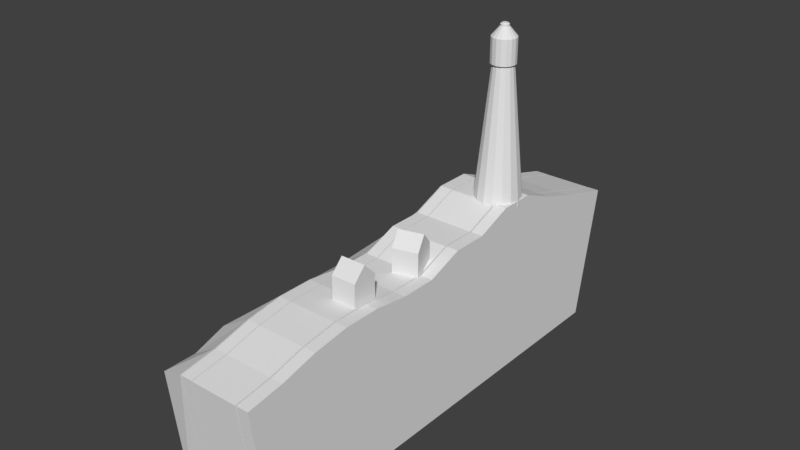 # Source: front.blend  (saved by Blender 2.78.0; exported with 4.5.12 LTS)
import bpy
from mathutils import Matrix  # noqa: F401  (used for matrix-valued properties, if any)

bpy.ops.wm.read_factory_settings(use_empty=True)
scene = bpy.context.scene
scene.name = 'Scene'

# ---- collections
col_collection_1 = bpy.data.collections.new('Collection 1'); scene.collection.children.link(col_collection_1)

# ---- materials (node trees are filled in below, after node groups)
mat_material = bpy.data.materials.new('Material')
mat_material.alpha_threshold = 0.0
mat_material.use_transparent_shadow = False
mat_material.roughness = 0.5
mat_material.line_color = (0.0, 0.0, 0.0, 1.0)

# ---- material node trees

# ---- world
world_world = bpy.data.worlds.new('World'); scene.world = world_world
world_world.color = (0.05088, 0.05088, 0.05088)
world_world.use_sun_shadow = False
world_world.sun_shadow_jitter_overblur = 0.0
world_world.cycles.sampling_method = 'MANUAL'

# ---- meshes
me_cube = bpy.data.meshes.new('Cube')
me_cube.from_pydata([(-8.003, 77.07, -21.59), (-8.003, 1.876, -21.59), (-10.0, 1.876, -21.59), (-10.0, 77.07, -21.59), (-8.003, 81.38, 1.0), (-8.003, -1.0, 1.0), (-10.0, -1.0, 1.0), (-10.0, 81.38, 1.0), (0.1414, 77.02, -21.59), (0.1414, 1.834, -21.59), (-7.859, 1.834, -21.59), (-7.859, 77.02, -21.59), (0.1414, 81.34, 1.0), (0.1414, -1.041, 1.0), (-7.859, -1.041, 1.0), (-7.859, 81.34, 1.0), (2.369, 77.07, -21.59), (2.369, 1.876, -21.59), (0.3692, 1.876, -21.59), (0.3692, 77.07, -21.59), (2.369, 81.38, 1.0), (2.369, -1.0, 1.0), (0.3692, -1.0, 1.0), (0.3692, 81.38, 1.0), (-10.19, 77.07, -21.59), (-10.19, 1.876, -21.59), (-14.19, 1.876, -21.59), (-14.19, 77.07, -21.59), (-10.19, 81.38, 1.0), (-10.19, -1.0, 1.0), (-15.27, 0.2966, -1.395), (-14.94, 80.01, -2.622), (2.369, 71.26, -21.59), (2.369, 65.24, -21.59), (2.369, 59.21, -21.59), (2.369, 53.19, -21.59), (2.369, 47.17, -21.59), (2.369, 41.15, -21.59), (2.369, 35.13, -21.59), (2.369, 29.11, -21.59), (2.369, 23.09, -21.59), (2.369, 17.06, -21.59), (2.369, 11.04, -21.59), (2.369, 5.021, -21.59), (0.3692, 5.021, -21.59), (0.3692, 11.04, -21.59), (0.3692, 17.06, -21.59), (0.3692, 23.09, -21.59), (0.3692, 29.11, -21.59), (0.3692, 35.13, -21.59), (0.3692, 41.15, -21.59), (0.3692, 47.17, -21.59), (0.3692, 53.19, -21.59), (0.3692, 59.21, -21.59), (0.3692, 65.24, -21.59), (0.3692, 71.26, -21.59), (2.369, 71.26, 3.831), (2.369, 65.24, 5.784), (2.369, 59.21, 8.225), (2.369, 53.19, 8.225), (2.369, 47.17, 5.882), (2.369, 41.15, 5.882), (2.369, 35.13, 3.636), (2.369, 29.11, 3.636), (2.369, 23.09, 4.417), (2.369, 17.06, 4.417), (2.369, 11.04, 3.539), (2.369, 5.021, 1.976), (0.3692, 5.021, 1.976), (0.3692, 11.04, 3.539), (0.3692, 17.06, 4.417), (0.3692, 23.09, 4.417), (0.3692, 29.11, 3.636), (0.3692, 35.13, 3.636), (0.3692, 41.15, 5.882), (0.3692, 47.17, 5.882), (0.3692, 53.19, 8.225), (0.3692, 59.21, 8.225), (0.3692, 65.24, 5.784), (0.3692, 71.26, 3.831), (0.1414, 71.22, -21.59), (0.1414, 65.19, -21.59), (0.1414, 59.17, -21.59), (0.1414, 53.15, -21.59), (0.1414, 47.13, -21.59), (0.1414, 41.11, -21.59), (0.1414, 35.09, -21.59), (0.1414, 29.07, -21.59), (0.1414, 23.04, -21.59), (0.1414, 17.02, -21.59), (0.1414, 11.0, -21.59), (0.1414, 4.98, -21.59), (-7.859, 4.98, -21.59), (-7.859, 11.0, -21.59), (-7.859, 17.02, -21.59), (-7.859, 23.04, -21.59), (-7.859, 29.07, -21.59), (-7.859, 35.09, -21.59), (-7.859, 41.11, -21.59), (-7.859, 47.13, -21.59), (-7.859, 53.15, -21.59), (-7.859, 59.17, -21.59), (-7.859, 65.19, -21.59), (-7.859, 71.22, -21.59), (0.1414, 71.22, 3.831), (0.1414, 65.19, 5.784), (0.1414, 59.17, 8.225), (0.1414, 53.15, 8.225), (0.1414, 47.13, 5.882), (0.1414, 41.11, 5.882), (0.1414, 35.09, 3.636), (0.1414, 29.07, 3.636), (0.1414, 23.04, 4.417), (0.1414, 17.02, 4.417), (0.1414, 11.0, 3.539), (0.1414, 4.98, 1.976), (-7.859, 4.98, 1.976), (-7.859, 11.0, 3.539), (-7.859, 17.02, 4.417), (-7.859, 23.04, 4.417), (-7.859, 29.07, 3.636), (-7.859, 35.09, 3.636), (-7.859, 41.11, 5.882), (-7.859, 47.13, 5.882), (-7.859, 53.15, 8.225), (-7.859, 59.17, 8.225), (-7.859, 65.19, 5.784), (-7.859, 71.22, 3.831), (-8.003, 71.26, -21.59), (-8.003, 65.24, -21.59), (-8.003, 59.21, -21.59), (-8.003, 53.19, -21.59), (-8.003, 47.17, -21.59), (-8.003, 41.15, -21.59), (-8.003, 35.13, -21.59), (-8.003, 29.11, -21.59), (-8.003, 23.09, -21.59), (-8.003, 17.06, -21.59), (-8.003, 11.04, -21.59), (-8.003, 5.021, -21.59), (-10.0, 5.021, -21.59), (-10.0, 11.04, -21.59), (-10.0, 17.06, -21.59), (-10.0, 23.09, -21.59), (-10.0, 29.11, -21.59), (-10.0, 35.13, -21.59), (-10.0, 41.15, -21.59), (-10.0, 47.17, -21.59), (-10.0, 53.19, -21.59), (-10.0, 59.21, -21.59), (-10.0, 65.24, -21.59), (-10.0, 71.26, -21.59), (-8.003, 71.26, 3.831), (-8.003, 65.24, 5.784), (-8.003, 59.21, 8.225), (-8.003, 53.19, 8.225), (-8.003, 47.17, 5.882), (-8.003, 41.15, 5.882), (-8.003, 35.13, 3.636), (-8.003, 29.11, 3.636), (-8.003, 23.09, 4.417), (-8.003, 17.06, 4.417), (-8.003, 11.04, 3.539), (-8.003, 5.021, 1.976), (-10.0, 5.021, 1.976), (-10.0, 11.04, 3.539), (-10.0, 17.06, 4.417), (-10.0, 23.09, 4.417), (-10.0, 29.11, 3.636), (-10.0, 35.13, 3.636), (-10.0, 41.15, 5.882), (-10.0, 47.17, 5.882), (-10.0, 53.19, 8.225), (-10.0, 59.21, 8.225), (-10.0, 65.24, 5.784), (-10.0, 71.26, 3.831), (-10.19, 71.26, -21.59), (-10.19, 65.24, -21.59), (-10.19, 59.21, -21.59), (-10.19, 53.19, -21.59), (-10.19, 47.17, -21.59), (-10.19, 41.15, -21.59), (-10.19, 35.13, -21.59), (-10.19, 29.11, -21.59), (-10.19, 23.09, -21.59), (-10.19, 17.06, -21.59), (-10.19, 11.04, -21.59), (-10.19, 5.021, -21.59), (-14.19, 5.021, -21.59), (-14.19, 11.04, -21.59), (-14.19, 17.06, -21.59), (-14.19, 23.09, -21.59), (-14.19, 29.11, -21.59), (-14.19, 35.13, -21.59), (-14.19, 41.15, -21.59), (-14.19, 47.17, -21.59), (-14.19, 53.19, -21.59), (-14.19, 59.21, -21.59), (-14.19, 65.24, -21.59), (-14.19, 71.26, -21.59), (-10.19, 71.26, 3.831), (-10.19, 65.24, 5.784), (-10.19, 59.21, 8.225), (-10.19, 53.19, 8.225), (-10.19, 47.17, 5.882), (-10.57, 40.78, 4.687), (-10.19, 35.13, 3.636), (-10.19, 29.11, 3.636), (-10.19, 23.09, 4.417), (-10.19, 17.06, 4.417), (-10.19, 11.04, 3.539), (-10.19, 5.021, 1.976), (-15.31, 5.727, -1.398), (-16.0, 11.61, -0.1087), (-16.2, 16.94, -1.204), (-16.32, 22.68, -1.197), (-18.01, 27.54, -2.032), (-17.04, 36.2, -1.321), (-15.88, 41.11, -0.6687), (-14.97, 46.51, -0.02739), (-15.34, 51.92, -0.7854), (-14.79, 58.7, -1.511), (-15.2, 65.42, -1.423), (-15.21, 71.87, -2.428), (-4.059, 21.25, 4.024), (-4.059, 21.25, 8.171), (-4.059, 25.4, 4.024), (-4.059, 25.4, 8.171), (0.08793, 21.25, 4.024), (0.08793, 21.25, 8.171), (0.08793, 25.4, 4.024), (0.08793, 25.4, 8.171), (-4.059, 23.32, 4.024), (-4.059, 23.32, 10.32), (0.08793, 23.32, 4.024), (0.08793, 23.32, 10.32), (-3.439, 33.13, 3.477), (-3.439, 33.13, 7.624), (-4.532, 37.13, 3.477), (-4.532, 37.13, 7.624), (0.5613, 34.22, 3.477), (0.5613, 34.22, 7.624), (-0.5323, 38.22, 3.477), (-0.5323, 38.22, 7.624), (-3.986, 35.13, 3.477), (-3.986, 35.13, 9.768), (0.01453, 36.22, 3.477), (0.01453, 36.22, 9.768), (-1.481, 60.38, 7.349), (-1.481, 58.16, 30.12), (0.02511, 60.08, 7.349), (-0.8246, 58.03, 30.12), (1.302, 59.22, 7.349), (-0.2682, 57.65, 30.12), (2.155, 57.95, 7.349), (0.1035, 57.1, 30.12), (2.455, 56.44, 7.349), (0.2341, 56.44, 30.12), (2.155, 54.94, 7.349), (0.1035, 55.79, 30.12), (1.302, 53.66, 7.349), (-0.2682, 55.23, 30.12), (0.02511, 52.81, 7.349), (-0.8246, 54.86, 30.12), (-1.481, 52.51, 7.349), (-1.481, 54.73, 30.12), (-2.987, 52.81, 7.349), (-2.137, 54.86, 30.12), (-4.264, 53.66, 7.349), (-2.694, 55.23, 30.12), (-5.117, 54.94, 7.349), (-3.065, 55.79, 30.12), (-5.416, 56.44, 7.349), (-3.196, 56.44, 30.12), (-5.117, 57.95, 7.349), (-3.065, 57.1, 30.12), (-4.264, 59.22, 7.349), (-2.694, 57.65, 30.12), (-2.987, 60.08, 7.349), (-2.137, 58.03, 30.12), (-1.446, 58.4, 29.74), (-1.446, 58.4, 33.83), (-0.6643, 58.24, 29.74), (-0.6643, 58.24, 33.83), (-0.001528, 57.8, 29.74), (-0.001528, 57.8, 33.83), (0.4413, 57.14, 29.74), (0.4413, 57.14, 33.83), (0.5968, 56.36, 29.74), (0.5968, 56.36, 33.83), (0.4413, 55.58, 29.74), (0.4413, 55.58, 33.83), (-0.001528, 54.91, 29.74), (-0.001528, 54.91, 33.83), (-0.6643, 54.47, 29.74), (-0.6643, 54.47, 33.83), (-1.446, 54.31, 29.74), (-1.446, 54.31, 33.83), (-2.228, 54.47, 29.74), (-2.228, 54.47, 33.83), (-2.891, 54.91, 29.74), (-2.891, 54.91, 33.83), (-3.333, 55.58, 29.74), (-3.333, 55.58, 33.83), (-3.489, 56.36, 29.74), (-3.489, 56.36, 33.83), (-3.333, 57.14, 29.74), (-3.333, 57.14, 33.83), (-2.891, 57.8, 29.74), (-2.891, 57.8, 33.83), (-2.228, 58.24, 29.74), (-2.228, 58.24, 33.83), (-0.9422, 55.85, 35.4), (-0.7877, 56.08, 35.4), (-0.9422, 56.86, 35.4), (-1.173, 57.02, 35.4), (-0.7335, 56.36, 35.4), (-0.7877, 56.63, 35.4), (-1.446, 57.07, 35.4), (-1.173, 55.7, 35.4), (-1.446, 55.64, 35.4), (-1.719, 55.7, 35.4), (-1.95, 55.85, 35.4), (-2.104, 56.08, 35.4), (-2.159, 56.36, 35.4), (-2.104, 56.63, 35.4), (-1.95, 56.86, 35.4), (-1.719, 57.02, 35.4), (-0.9422, 55.85, 35.7), (-0.7877, 56.08, 35.7), (-0.9422, 56.86, 35.7), (-1.173, 57.02, 35.7), (-0.7335, 56.36, 35.7), (-0.7877, 56.63, 35.7), (-1.446, 57.07, 35.7), (-1.173, 55.7, 35.7), (-1.446, 55.64, 35.7), (-1.719, 55.7, 35.7), (-1.95, 55.85, 35.7), (-2.104, 56.08, 35.7), (-2.159, 56.36, 35.7), (-2.104, 56.63, 35.7), (-1.95, 56.86, 35.7), (-1.719, 57.02, 35.7), (-1.154, 56.07, 35.9), (-1.065, 56.2, 35.9), (-1.154, 56.65, 35.9), (-1.288, 56.74, 35.9), (-1.034, 56.36, 35.9), (-1.065, 56.51, 35.9), (-1.446, 56.77, 35.9), (-1.288, 55.98, 35.9), (-1.446, 55.94, 35.9), (-1.604, 55.98, 35.9), (-1.738, 56.07, 35.9), (-1.827, 56.2, 35.9), (-1.859, 56.36, 35.9), (-1.827, 56.51, 35.9), (-1.738, 56.65, 35.9), (-1.604, 56.74, 35.9), (-1.481, 59.93, 11.9), (-1.481, 59.49, 16.46), (-1.481, 59.04, 21.01), (-1.481, 58.6, 25.57), (-0.6547, 58.44, 25.57), (-0.4847, 58.85, 21.01), (-0.3148, 59.26, 16.46), (-0.1448, 59.67, 11.9), (0.04579, 57.97, 25.57), (0.3598, 58.28, 21.01), (0.6738, 58.6, 16.46), (0.9878, 58.91, 11.9), (0.5138, 57.27, 25.57), (0.9241, 57.44, 21.01), (1.334, 57.61, 16.46), (1.745, 57.78, 11.9), (0.6782, 56.44, 25.57), (1.122, 56.44, 21.01), (1.566, 56.44, 16.46), (2.01, 56.44, 11.9), (0.5138, 55.62, 25.57), (0.9241, 55.45, 21.01), (1.334, 55.28, 16.46), (1.745, 55.11, 11.9), (0.04579, 54.91, 25.57), (0.3598, 54.6, 21.01), (0.6738, 54.29, 16.46), (0.9878, 53.97, 11.9), (-0.6547, 54.45, 25.57), (-0.4847, 54.04, 21.01), (-0.3148, 53.63, 16.46), (-0.1448, 53.22, 11.9), (-1.481, 54.28, 25.57), (-1.481, 53.84, 21.01), (-1.481, 53.39, 16.46), (-1.481, 52.95, 11.9), (-2.307, 54.45, 25.57), (-2.477, 54.04, 21.01), (-2.647, 53.63, 16.46), (-2.817, 53.22, 11.9), (-3.008, 54.91, 25.57), (-3.322, 54.6, 21.01), (-3.636, 54.29, 16.46), (-3.95, 53.97, 11.9), (-3.476, 55.62, 25.57), (-3.886, 55.45, 21.01), (-4.296, 55.28, 16.46), (-4.706, 55.11, 11.9), (-3.64, 56.44, 25.57), (-4.084, 56.44, 21.01), (-4.528, 56.44, 16.46), (-4.972, 56.44, 11.9), (-3.476, 57.27, 25.57), (-3.886, 57.44, 21.01), (-4.296, 57.61, 16.46), (-4.706, 57.78, 11.9), (-3.008, 57.97, 25.57), (-3.322, 58.28, 21.01), (-3.636, 58.6, 16.46), (-3.95, 58.91, 11.9), (-2.307, 58.44, 25.57), (-2.477, 58.85, 21.01), (-2.647, 59.26, 16.46), (-2.817, 59.67, 11.9)], [], [(139, 1, 2, 140), (163, 164, 6, 5), (139, 163, 5, 1), (1, 5, 6, 2), (151, 175, 7, 3), (4, 0, 3, 7), (91, 9, 10, 92), (115, 116, 14, 13), (91, 115, 13, 9), (9, 13, 14, 10), (103, 127, 15, 11), (12, 8, 11, 15), (43, 17, 18, 44), (67, 68, 22, 21), (43, 67, 21, 17), (17, 21, 22, 18), (55, 79, 23, 19), (20, 16, 19, 23), (25, 188, 187), (211, 30, 29), (187, 29, 25), (29, 26, 25), (199, 31, 27), (24, 31, 28), (18, 22, 68, 44), (44, 68, 69, 45), (45, 69, 70, 46), (46, 70, 71, 47), (47, 71, 72, 48), (48, 72, 73, 49), (49, 73, 74, 50), (50, 74, 75, 51), (51, 75, 76, 52), (52, 76, 77, 53), (53, 77, 78, 54), (54, 78, 79, 55), (16, 20, 56, 32), (32, 56, 57, 33), (33, 57, 58, 34), (34, 58, 59, 35), (35, 59, 60, 36), (36, 60, 61, 37), (37, 61, 62, 38), (38, 62, 63, 39), (39, 63, 64, 40), (40, 64, 65, 41), (41, 65, 66, 42), (42, 66, 67, 43), (20, 23, 79, 56), (56, 79, 78, 57), (57, 78, 77, 58), (58, 77, 76, 59), (59, 76, 75, 60), (60, 75, 74, 61), (61, 74, 73, 62), (62, 73, 72, 63), (63, 72, 71, 64), (64, 71, 70, 65), (65, 70, 69, 66), (66, 69, 68, 67), (16, 32, 55, 19), (32, 33, 54, 55), (33, 34, 53, 54), (34, 35, 52, 53), (35, 36, 51, 52), (36, 37, 50, 51), (37, 38, 49, 50), (38, 39, 48, 49), (39, 40, 47, 48), (40, 41, 46, 47), (41, 42, 45, 46), (42, 43, 44, 45), (10, 14, 116, 92), (92, 116, 117, 93), (93, 117, 118, 94), (94, 118, 119, 95), (95, 119, 120, 96), (96, 120, 121, 97), (97, 121, 122, 98), (98, 122, 123, 99), (99, 123, 124, 100), (100, 124, 125, 101), (101, 125, 126, 102), (102, 126, 127, 103), (8, 12, 104, 80), (80, 104, 105, 81), (81, 105, 106, 82), (82, 106, 107, 83), (83, 107, 108, 84), (84, 108, 109, 85), (85, 109, 110, 86), (86, 110, 111, 87), (87, 111, 112, 88), (88, 112, 113, 89), (89, 113, 114, 90), (90, 114, 115, 91), (12, 15, 127, 104), (104, 127, 126, 105), (105, 126, 125, 106), (106, 125, 124, 107), (107, 124, 123, 108), (108, 123, 122, 109), (109, 122, 121, 110), (110, 121, 120, 111), (111, 120, 119, 112), (112, 119, 118, 113), (113, 118, 117, 114), (114, 117, 116, 115), (8, 80, 103, 11), (80, 81, 102, 103), (81, 82, 101, 102), (82, 83, 100, 101), (83, 84, 99, 100), (84, 85, 98, 99), (85, 86, 97, 98), (86, 87, 96, 97), (87, 88, 95, 96), (88, 89, 94, 95), (89, 90, 93, 94), (90, 91, 92, 93), (2, 6, 164, 140), (140, 164, 165, 141), (141, 165, 166, 142), (142, 166, 167, 143), (143, 167, 168, 144), (144, 168, 169, 145), (145, 169, 170, 146), (146, 170, 171, 147), (147, 171, 172, 148), (148, 172, 173, 149), (149, 173, 174, 150), (150, 174, 175, 151), (0, 4, 152, 128), (128, 152, 153, 129), (129, 153, 154, 130), (130, 154, 155, 131), (131, 155, 156, 132), (132, 156, 157, 133), (133, 157, 158, 134), (134, 158, 159, 135), (135, 159, 160, 136), (136, 160, 161, 137), (137, 161, 162, 138), (138, 162, 163, 139), (4, 7, 175, 152), (152, 175, 174, 153), (153, 174, 173, 154), (154, 173, 172, 155), (155, 172, 171, 156), (156, 171, 170, 157), (157, 170, 169, 158), (158, 169, 168, 159), (159, 168, 167, 160), (160, 167, 166, 161), (161, 166, 165, 162), (162, 165, 164, 163), (0, 128, 151, 3), (128, 129, 150, 151), (129, 130, 149, 150), (130, 131, 148, 149), (131, 132, 147, 148), (132, 133, 146, 147), (133, 134, 145, 146), (134, 135, 144, 145), (135, 136, 143, 144), (136, 137, 142, 143), (137, 138, 141, 142), (138, 139, 140, 141), (30, 188, 26), (212, 189, 188), (213, 190, 189), (214, 191, 190), (191, 216, 192), (216, 193, 192), (217, 194, 193), (218, 195, 194), (219, 196, 195), (220, 197, 196), (197, 222, 198), (198, 223, 199), (28, 176, 24), (200, 177, 176), (201, 178, 177), (202, 179, 178), (179, 204, 180), (204, 181, 180), (181, 206, 182), (206, 183, 182), (207, 184, 183), (208, 185, 184), (185, 210, 186), (186, 211, 187), (31, 200, 28), (223, 201, 200), (222, 202, 201), (221, 203, 202), (220, 204, 203), (204, 218, 205), (205, 217, 206), (206, 216, 207), (207, 215, 208), (208, 214, 209), (209, 213, 210), (210, 212, 211), (176, 27, 24), (177, 199, 176), (178, 198, 177), (179, 197, 178), (179, 195, 196), (180, 194, 195), (181, 193, 194), (182, 192, 193), (183, 191, 192), (184, 190, 191), (185, 189, 190), (186, 188, 189), (25, 26, 188), (211, 212, 30), (187, 211, 29), (29, 30, 26), (199, 223, 31), (24, 27, 31), (30, 212, 188), (212, 213, 189), (213, 214, 190), (214, 215, 191), (191, 215, 216), (216, 217, 193), (217, 218, 194), (218, 219, 195), (219, 220, 196), (220, 221, 197), (197, 221, 222), (198, 222, 223), (28, 200, 176), (200, 201, 177), (201, 202, 178), (202, 203, 179), (179, 203, 204), (204, 205, 181), (181, 205, 206), (206, 207, 183), (207, 208, 184), (208, 209, 185), (185, 209, 210), (186, 210, 211), (31, 223, 200), (223, 222, 201), (222, 221, 202), (221, 220, 203), (220, 219, 204), (204, 219, 218), (205, 218, 217), (206, 217, 216), (207, 216, 215), (208, 215, 214), (209, 214, 213), (210, 213, 212), (176, 199, 27), (177, 198, 199), (178, 197, 198), (179, 196, 197), (179, 180, 195), (180, 181, 194), (181, 182, 193), (182, 183, 192), (183, 184, 191), (184, 185, 190), (185, 186, 189), (186, 187, 188), (232, 233, 227, 226), (226, 227, 231, 230), (234, 235, 229, 228), (228, 229, 225, 224), (232, 234, 228, 224), (235, 233, 225, 229), (231, 227, 233, 235), (226, 230, 234, 232), (230, 231, 235, 234), (224, 225, 233, 232), (244, 245, 239, 238), (238, 239, 243, 242), (246, 247, 241, 240), (240, 241, 237, 236), (244, 246, 240, 236), (247, 245, 237, 241), (243, 239, 245, 247), (238, 242, 246, 244), (242, 243, 247, 246), (236, 237, 245, 244), (298, 299, 301, 300), (288, 289, 291, 290), (363, 249, 251, 364), (364, 251, 253, 368), (368, 253, 255, 372), (296, 297, 299, 298), (286, 287, 289, 288), (372, 255, 257, 376), (376, 257, 259, 380), (380, 259, 261, 384), (294, 295, 297, 296), (284, 285, 287, 286), (384, 261, 263, 388), (388, 263, 265, 392), (392, 265, 267, 396), (292, 293, 295, 294), (282, 283, 285, 284), (396, 267, 269, 400), (400, 269, 271, 404), (404, 271, 273, 408), (290, 291, 293, 292), (280, 281, 283, 282), (408, 273, 275, 412), (412, 275, 277, 416), (251, 249, 279, 277, 275, 273, 271, 269, 267, 265, 263, 261, 259, 257, 255, 253), (416, 277, 279, 420), (420, 279, 249, 363), (248, 250, 252, 254, 256, 258, 260, 262, 264, 266, 268, 270, 272, 274, 276, 278), (300, 301, 303, 302), (302, 303, 305, 304), (304, 305, 307, 306), (306, 307, 309, 308), (287, 285, 314, 317), (308, 309, 311, 310), (310, 311, 281, 280), (300, 302, 304, 306, 308, 310, 280, 282, 284, 286, 288, 290, 292, 294, 296, 298), (314, 315, 331, 330), (285, 283, 315, 314), (295, 293, 312, 319), (305, 303, 323, 324), (289, 287, 317, 316), (301, 299, 321, 322), (311, 309, 326, 327), (291, 289, 316, 313), (297, 295, 319, 320), (307, 305, 324, 325), (283, 281, 318, 315), (303, 301, 322, 323), (281, 311, 327, 318), (293, 291, 313, 312), (299, 297, 320, 321), (309, 307, 325, 326), (335, 328, 344, 351), (322, 321, 337, 338), (313, 316, 332, 329), (323, 322, 338, 339), (316, 317, 333, 332), (324, 323, 339, 340), (315, 318, 334, 331), (325, 324, 340, 341), (317, 314, 330, 333), (326, 325, 341, 342), (319, 312, 328, 335), (327, 326, 342, 343), (320, 319, 335, 336), (312, 313, 329, 328), (318, 327, 343, 334), (321, 320, 336, 337), (345, 348, 349, 346, 347, 350, 359, 358, 357, 356, 355, 354, 353, 352, 351, 344), (343, 342, 358, 359), (336, 335, 351, 352), (328, 329, 345, 344), (334, 343, 359, 350), (337, 336, 352, 353), (330, 331, 347, 346), (338, 337, 353, 354), (329, 332, 348, 345), (339, 338, 354, 355), (332, 333, 349, 348), (340, 339, 355, 356), (331, 334, 350, 347), (341, 340, 356, 357), (333, 330, 346, 349), (342, 341, 357, 358), (278, 423, 360, 248), (423, 422, 361, 360), (422, 421, 362, 361), (421, 420, 363, 362), (276, 419, 423, 278), (419, 418, 422, 423), (418, 417, 421, 422), (417, 416, 420, 421), (274, 415, 419, 276), (415, 414, 418, 419), (414, 413, 417, 418), (413, 412, 416, 417), (272, 411, 415, 274), (411, 410, 414, 415), (410, 409, 413, 414), (409, 408, 412, 413), (270, 407, 411, 272), (407, 406, 410, 411), (406, 405, 409, 410), (405, 404, 408, 409), (268, 403, 407, 270), (403, 402, 406, 407), (402, 401, 405, 406), (401, 400, 404, 405), (266, 399, 403, 268), (399, 398, 402, 403), (398, 397, 401, 402), (397, 396, 400, 401), (264, 395, 399, 266), (395, 394, 398, 399), (394, 393, 397, 398), (393, 392, 396, 397), (262, 391, 395, 264), (391, 390, 394, 395), (390, 389, 393, 394), (389, 388, 392, 393), (260, 387, 391, 262), (387, 386, 390, 391), (386, 385, 389, 390), (385, 384, 388, 389), (258, 383, 387, 260), (383, 382, 386, 387), (382, 381, 385, 386), (381, 380, 384, 385), (256, 379, 383, 258), (379, 378, 382, 383), (378, 377, 381, 382), (377, 376, 380, 381), (254, 375, 379, 256), (375, 374, 378, 379), (374, 373, 377, 378), (373, 372, 376, 377), (252, 371, 375, 254), (371, 370, 374, 375), (370, 369, 373, 374), (369, 368, 372, 373), (250, 367, 371, 252), (367, 366, 370, 371), (366, 365, 369, 370), (365, 364, 368, 369), (248, 360, 367, 250), (360, 361, 366, 367), (361, 362, 365, 366), (362, 363, 364, 365)])
me_cube.materials.append(mat_material)
me_cube.use_remesh_preserve_volume = False
me_cube.use_remesh_preserve_attributes = False
me_cube.use_mirror_vertex_groups = False
me_cube.update()

# ---- objects
ob_cube = bpy.data.objects.new('Cube', me_cube)

# ---- transforms, parenting, visibility, modifiers, constraints
ob_cube.location = (0.0, 0.0, 0.0)
ob_cube.lock_rotations_4d = False
ob_cube.empty_display_type = 'ARROWS'
ob_cube.lineart.crease_threshold = 0.0

# ---- collection membership
col_collection_1.objects.link(ob_cube)

# ---- scene / render settings (as saved in the file)
scene.frame_start = 1; scene.frame_end = 250; scene.frame_set(1)
scene.render.engine = 'BLENDER_EEVEE_NEXT'
scene.render.resolution_percentage = 50
scene.render.dither_intensity = 0.0
scene.cycles.use_denoising = False
scene.cycles.samples = 128
scene.cycles.sampling_pattern = 'TABULATED_SOBOL'
scene.cycles.light_sampling_threshold = 0.0
scene.cycles.use_adaptive_sampling = False
scene.cycles.use_light_tree = False
scene.cycles.blur_glossy = 0.0
scene.cycles.sample_clamp_indirect = 0.0
scene.view_settings.view_transform = 'Standard'
bpy.context.view_layer.update()

# ---- added for rendering (the .blend has no active camera and no usable light): camera, sun
cam_auto = bpy.data.cameras.new('AutoCamera')
cam_auto.lens = 50.0
cam_auto.sensor_width = 36.0
cam_auto.clip_end = 1665.22
ob_auto_camera = bpy.data.objects.new('AutoCamera', cam_auto)
scene.collection.objects.link(ob_auto_camera)
ob_auto_camera.location = (87.1066, -73.6926, 83.0645)
ob_auto_camera.rotation_euler = (1.09748, -7.21219e-08, 0.694738)
scene.camera = ob_auto_camera
light_auto_sun = bpy.data.lights.new('AutoSun', 'SUN')
light_auto_sun.energy = 3.0
light_auto_sun.angle = 0.0523599
ob_auto_sun = bpy.data.objects.new('AutoSun', light_auto_sun)
scene.collection.objects.link(ob_auto_sun)
ob_auto_sun.rotation_euler = (0.872665, 0.174533, 0.523599)
bpy.context.view_layer.update()
